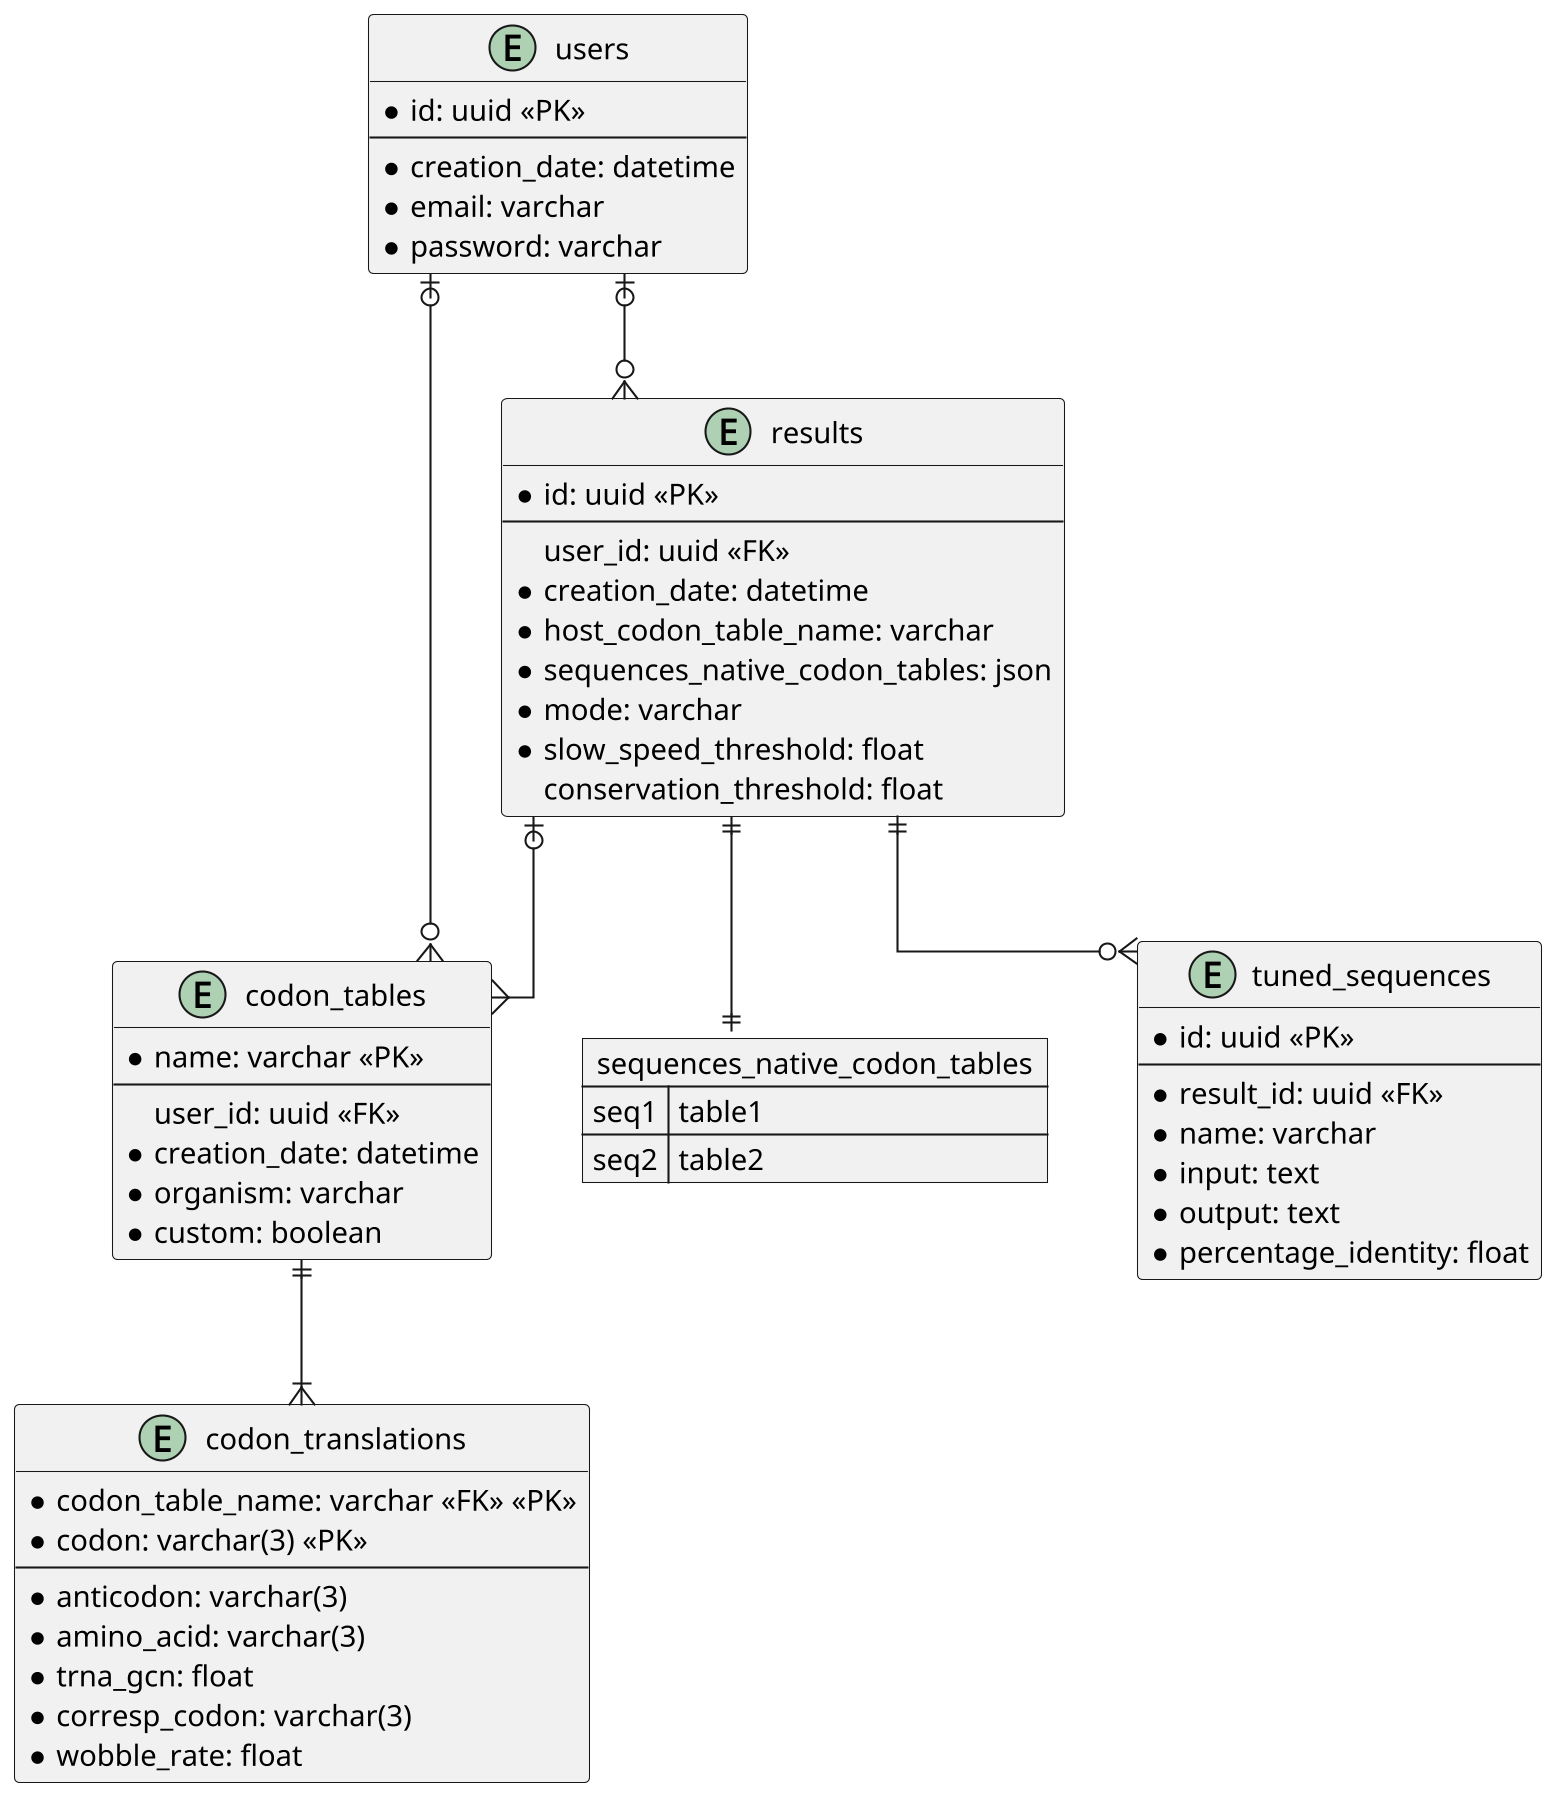

The diagram above was rendered by PlantUML. Its source (embedded in the PNG):
@startuml db_schema
skinparam linetype ortho
skinparam dpi 200

' !theme amiga
' left to right direction
' skinparam BackgroundColor transparent
' skinparam ClassBackgroundColor #1b212c

entity users {
    * id: uuid <<PK>>
    --
    * creation_date: datetime
    * email: varchar
    * password: varchar
}

entity codon_tables {
    * name: varchar <<PK>>
    --
    user_id: uuid <<FK>>
    * creation_date: datetime
    * organism: varchar
    * custom: boolean
}

entity codon_translations {
    * codon_table_name: varchar <<FK>> <<PK>>
    * codon: varchar(3) <<PK>>
    --
    * anticodon: varchar(3)
    * amino_acid: varchar(3)
    * trna_gcn: float
    * corresp_codon: varchar(3)
    * wobble_rate: float
}

entity results {
    * id: uuid <<PK>>
    --
    user_id: uuid <<FK>>
    * creation_date: datetime
    * host_codon_table_name: varchar
    * sequences_native_codon_tables: json
    * mode: varchar
    * slow_speed_threshold: float
    conservation_threshold: float
}

json sequences_native_codon_tables {
    "seq1": "table1",
    "seq2": "table2"
}

' entity results_native_codon_tables {
'     * result_id: uuid <<PK>> <<FK>>
'     * sequence_name: varchar <<PK>>
'     * codon_table_name: varchar <<PK>> <<FK>>
' }
' note right: Many to many relationship\nfor native codon tables\nand sequence names

entity tuned_sequences {
    * id: uuid <<PK>>
    --
    * result_id: uuid <<FK>>
    * name: varchar
    * input: text
    * output: text
    * percentage_identity: float
}

users |o--o{ results
users |o--o{ codon_tables
results ||--o{ tuned_sequences
results |o--{ codon_tables
results ||--|| sequences_native_codon_tables
' results }|--|{ results_native_codon_tables
' codon_tables }|--|{ results_native_codon_tables
codon_tables ||--|{ codon_translations
@enduml